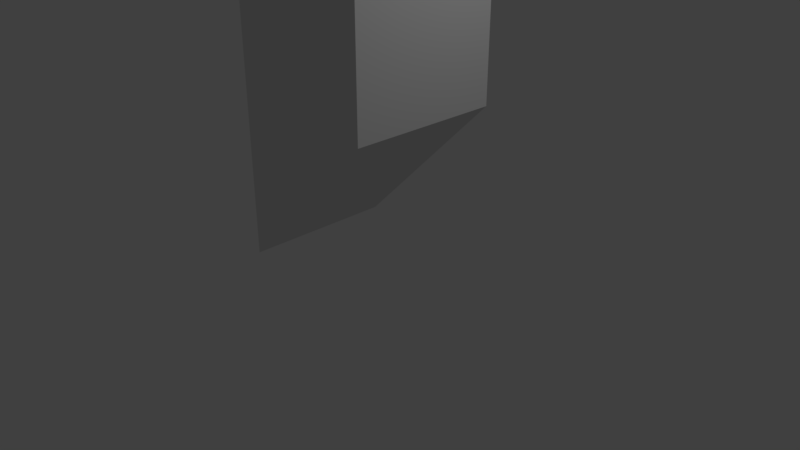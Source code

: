 # Source: wedge-VersionControl.blend  (saved by Blender 2.78.0; exported with 4.5.12 LTS)
import bpy
from mathutils import Matrix  # noqa: F401  (used for matrix-valued properties, if any)

bpy.ops.wm.read_factory_settings(use_empty=True)
scene = bpy.context.scene
scene.name = 'Scene'

# ---- collections
col_collection_1 = bpy.data.collections.new('Collection 1'); scene.collection.children.link(col_collection_1)

# ---- world
world_world = bpy.data.worlds.new('World'); scene.world = world_world
world_world.color = (0.05088, 0.05088, 0.05088)
world_world.use_sun_shadow = False
world_world.sun_shadow_jitter_overblur = 0.0
world_world.cycles.sampling_method = 'MANUAL'

# ---- cameras
cam_camera = bpy.data.cameras.new('Camera')
cam_camera.clip_end = 100.0
cam_camera.lens = 35.0
cam_camera.sensor_width = 32.0
cam_camera.sensor_height = 18.0
cam_camera.ortho_scale = 7.314
cam_camera.dof.focus_distance = 0.0
cam_camera.dof.aperture_fstop = 128.0

# ---- lights
light_lamp = bpy.data.lights.new('Lamp', 'POINT')
light_lamp.transmission_factor = 0.0
light_lamp.cutoff_distance = 30.0
light_lamp.energy = 100.0
light_lamp.shadow_buffer_clip_start = 1.001
light_lamp.shadow_soft_size = 0.1
light_lamp.shadow_maximum_resolution = 0.006
light_lamp.use_absolute_resolution = True

# ---- meshes
me_cube_002 = bpy.data.meshes.new('Cube.002')
me_cube_002.from_pydata([(1.0, -1.0, 1.0), (1.0, -1.0, -1.0), (1.0, 1.0, 1.0), (1.0, 1.0, -1.0), (-1.0, -1.0, 1.0), (-1.0, -1.0, -1.0), (-1.0, 1.0, 1.0), (-1.0, 1.0, -1.0), (1.0, -1.0, -1.0), (1.0, 1.0, -1.0), (-1.0, -1.0, -1.0), (-1.0, -1.0, -3.0), (-1.0, 1.0, -1.0), (-1.0, 1.0, -3.0), (-1.0, -1.0, 1.0), (-1.0, 1.0, 1.0), (1.0, -1.0, 1.0), (1.0, -1.0, 3.0), (1.0, 1.0, 1.0), (1.0, 1.0, 3.0)], [], [(0, 1, 3, 2), (2, 3, 7, 6), (6, 7, 5, 4), (4, 5, 1, 0), (2, 6, 4, 0), (7, 3, 1, 5), (8, 11, 13, 9), (12, 9, 13), (12, 13, 11, 10), (9, 12, 10, 8), (8, 10, 11), (14, 17, 19, 15), (18, 15, 19), (18, 19, 17, 16), (15, 18, 16, 14), (14, 16, 17)])
me_cube_002.use_remesh_preserve_volume = False
me_cube_002.use_remesh_preserve_attributes = False
me_cube_002.use_mirror_vertex_groups = False
me_cube_002.update()

# ---- objects
ob_cube = bpy.data.objects.new('Cube', me_cube_002)
ob_lamp = bpy.data.objects.new('Lamp', light_lamp)
ob_camera = bpy.data.objects.new('Camera', cam_camera)

# ---- transforms, parenting, visibility, modifiers, constraints
ob_cube.location = (2.384e-08, 7.953e-09, 3.0)
ob_cube.rotation_euler = (3.142, 0.0, 3.142)
ob_cube.lineart.crease_threshold = 0.0
ob_lamp.location = (4.076, 1.005, 5.904)
ob_lamp.rotation_euler = (0.6503, 0.05522, 1.866)
ob_lamp.lock_rotations_4d = False
ob_lamp.empty_display_type = 'ARROWS'
ob_lamp.color = (0.0, 0.0, 0.0, 0.0)
ob_lamp.lineart.crease_threshold = 0.0
ob_camera.location = (7.481, -6.508, 5.344)
ob_camera.rotation_euler = (1.109, 0.0, 0.8149)
ob_camera.lock_rotations_4d = False
ob_camera.empty_display_type = 'ARROWS'
ob_camera.color = (0.0, 0.0, 0.0, 0.0)
ob_camera.display_type = 'WIRE'
ob_camera.lineart.crease_threshold = 0.0

# ---- collection membership
col_collection_1.objects.link(ob_cube)
col_collection_1.objects.link(ob_lamp)
col_collection_1.objects.link(ob_camera)

# ---- scene / render settings (as saved in the file)
scene.camera = ob_camera
scene.frame_start = 1; scene.frame_end = 250; scene.frame_set(1)
scene.render.engine = 'BLENDER_EEVEE_NEXT'
scene.render.resolution_percentage = 50
scene.render.dither_intensity = 0.0
scene.cycles.use_denoising = False
scene.cycles.samples = 128
scene.cycles.sampling_pattern = 'TABULATED_SOBOL'
scene.cycles.light_sampling_threshold = 0.0
scene.cycles.use_adaptive_sampling = False
scene.cycles.use_light_tree = False
scene.cycles.blur_glossy = 0.0
scene.cycles.sample_clamp_indirect = 0.0
scene.view_settings.view_transform = 'Standard'
bpy.context.view_layer.update()
